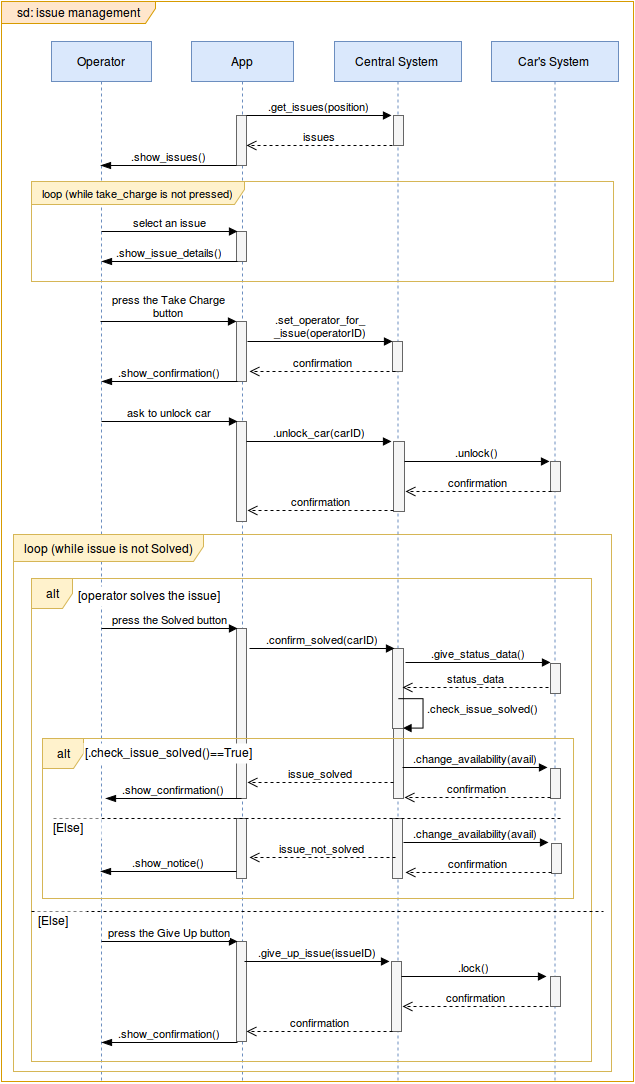

The diagram above was exported from draw.io. Its source (the exported page's mxGraphModel, read from the mxfile embedded in the PNG):
<mxGraphModel dx="1024" dy="524" grid="1" gridSize="10" guides="1" tooltips="1" connect="1" arrows="1" fold="1" page="1" pageScale="1" pageWidth="826" pageHeight="1169" background="#ffffff" math="0" shadow="0">
  <root>
    <mxCell id="0" />
    <mxCell id="1" parent="0" />
    <mxCell id="12" value="Operator" style="shape=umlLifeline;perimeter=lifelinePerimeter;whiteSpace=wrap;html=1;container=1;collapsible=0;recursiveResize=0;outlineConnect=0;glass=0;strokeColor=#6c8ebf;strokeWidth=1;fillColor=#dae8fc;fontColor=#000000;align=center;" parent="1" vertex="1">
      <mxGeometry x="68" y="80" width="100" height="1040" as="geometry" />
    </mxCell>
    <mxCell id="13" value="App" style="shape=umlLifeline;perimeter=lifelinePerimeter;whiteSpace=wrap;html=1;container=1;collapsible=0;recursiveResize=0;outlineConnect=0;glass=0;strokeColor=#6c8ebf;strokeWidth=1;fillColor=#dae8fc;fontColor=#000000;align=center;" parent="1" vertex="1">
      <mxGeometry x="208" y="80" width="102" height="1040" as="geometry" />
    </mxCell>
    <mxCell id="148" value="" style="html=1;points=[];perimeter=orthogonalPerimeter;glass=0;strokeColor=#666666;strokeWidth=1;fillColor=#f5f5f5;fontColor=#000000;align=center;" vertex="1" parent="13">
      <mxGeometry x="45" y="190" width="10" height="30" as="geometry" />
    </mxCell>
    <mxCell id="152" value="" style="html=1;points=[];perimeter=orthogonalPerimeter;glass=0;strokeColor=#666666;strokeWidth=1;fillColor=#f5f5f5;fontColor=#000000;align=center;" vertex="1" parent="13">
      <mxGeometry x="45" y="280" width="10" height="60" as="geometry" />
    </mxCell>
    <mxCell id="158" value="" style="html=1;points=[];perimeter=orthogonalPerimeter;glass=0;strokeColor=#666666;strokeWidth=1;fillColor=#f5f5f5;fontColor=#000000;align=center;" vertex="1" parent="13">
      <mxGeometry x="45" y="380" width="10" height="100" as="geometry" />
    </mxCell>
    <mxCell id="171" value="" style="html=1;points=[];perimeter=orthogonalPerimeter;glass=0;strokeColor=#666666;strokeWidth=1;fillColor=#f5f5f5;fontColor=#000000;align=center;" vertex="1" parent="13">
      <mxGeometry x="45" y="587" width="10" height="170" as="geometry" />
    </mxCell>
    <mxCell id="188" value="" style="html=1;points=[];perimeter=orthogonalPerimeter;glass=0;strokeColor=#666666;strokeWidth=1;fillColor=#f5f5f5;fontColor=#000000;align=center;" vertex="1" parent="13">
      <mxGeometry x="45" y="777" width="10" height="60" as="geometry" />
    </mxCell>
    <mxCell id="198" value="loop (while issue is not Solved)&lt;br&gt;" style="shape=umlFrame;whiteSpace=wrap;html=1;glass=0;strokeColor=#d6b656;strokeWidth=1;fillColor=#fff2cc;fontColor=#000000;align=center;width=190;height=27;" vertex="1" parent="13">
      <mxGeometry x="-178" y="493" width="598" height="537" as="geometry" />
    </mxCell>
    <mxCell id="202" value="" style="html=1;points=[];perimeter=orthogonalPerimeter;glass=0;strokeColor=#666666;strokeWidth=1;fillColor=#f5f5f5;fontColor=#000000;align=center;" vertex="1" parent="13">
      <mxGeometry x="45" y="900" width="10" height="100" as="geometry" />
    </mxCell>
    <mxCell id="14" value="Central System&lt;br&gt;" style="shape=umlLifeline;perimeter=lifelinePerimeter;whiteSpace=wrap;html=1;container=1;collapsible=0;recursiveResize=0;outlineConnect=0;glass=0;strokeColor=#6c8ebf;strokeWidth=1;fillColor=#dae8fc;fontColor=#000000;align=center;" parent="1" vertex="1">
      <mxGeometry x="351" y="80" width="127" height="1040" as="geometry" />
    </mxCell>
    <mxCell id="97" value="" style="html=1;points=[];perimeter=orthogonalPerimeter;glass=0;strokeColor=#666666;strokeWidth=1;fillColor=#f5f5f5;fontColor=#000000;align=center;" parent="14" vertex="1">
      <mxGeometry x="59" y="74" width="10" height="30" as="geometry" />
    </mxCell>
    <mxCell id="154" value="" style="html=1;points=[];perimeter=orthogonalPerimeter;glass=0;strokeColor=#666666;strokeWidth=1;fillColor=#f5f5f5;fontColor=#000000;align=center;" vertex="1" parent="14">
      <mxGeometry x="58" y="300" width="10" height="30" as="geometry" />
    </mxCell>
    <mxCell id="160" value="" style="html=1;points=[];perimeter=orthogonalPerimeter;glass=0;strokeColor=#666666;strokeWidth=1;fillColor=#f5f5f5;fontColor=#000000;align=center;" vertex="1" parent="14">
      <mxGeometry x="59" y="400" width="11" height="70" as="geometry" />
    </mxCell>
    <mxCell id="173" value="" style="html=1;points=[];perimeter=orthogonalPerimeter;glass=0;strokeColor=#666666;strokeWidth=1;fillColor=#f5f5f5;fontColor=#000000;align=center;" vertex="1" parent="14">
      <mxGeometry x="58" y="607" width="11" height="80" as="geometry" />
    </mxCell>
    <mxCell id="189" value="" style="html=1;points=[];perimeter=orthogonalPerimeter;glass=0;strokeColor=#666666;strokeWidth=1;fillColor=#f5f5f5;fontColor=#000000;align=center;" vertex="1" parent="14">
      <mxGeometry x="58" y="777" width="10" height="60" as="geometry" />
    </mxCell>
    <mxCell id="204" value="" style="html=1;points=[];perimeter=orthogonalPerimeter;glass=0;strokeColor=#666666;strokeWidth=1;fillColor=#f5f5f5;fontColor=#000000;align=center;" vertex="1" parent="14">
      <mxGeometry x="57" y="920" width="10" height="70" as="geometry" />
    </mxCell>
    <mxCell id="45" value="sd: issue management&lt;br&gt;" style="shape=umlFrame;whiteSpace=wrap;html=1;glass=0;strokeColor=#d79b00;strokeWidth=1;fillColor=#ffe6cc;fontColor=#000000;align=center;width=154;height=22;" parent="1" vertex="1">
      <mxGeometry x="18" y="40" width="632" height="1080" as="geometry" />
    </mxCell>
    <mxCell id="93" value="Car's System&lt;br&gt;" style="shape=umlLifeline;perimeter=lifelinePerimeter;whiteSpace=wrap;html=1;container=1;collapsible=0;recursiveResize=0;outlineConnect=0;glass=0;strokeColor=#6c8ebf;strokeWidth=1;fillColor=#dae8fc;fontColor=#000000;align=center;" parent="1" vertex="1">
      <mxGeometry x="508" y="80" width="127" height="1040" as="geometry" />
    </mxCell>
    <mxCell id="162" value="" style="html=1;points=[];perimeter=orthogonalPerimeter;glass=0;strokeColor=#666666;strokeWidth=1;fillColor=#f5f5f5;fontColor=#000000;align=center;" vertex="1" parent="93">
      <mxGeometry x="59" y="420" width="10" height="30" as="geometry" />
    </mxCell>
    <mxCell id="175" value="" style="html=1;points=[];perimeter=orthogonalPerimeter;glass=0;strokeColor=#666666;strokeWidth=1;fillColor=#f5f5f5;fontColor=#000000;align=center;" vertex="1" parent="93">
      <mxGeometry x="59" y="622" width="10" height="30" as="geometry" />
    </mxCell>
    <mxCell id="192" value="" style="html=1;points=[];perimeter=orthogonalPerimeter;glass=0;strokeColor=#666666;strokeWidth=1;fillColor=#f5f5f5;fontColor=#000000;align=center;" vertex="1" parent="93">
      <mxGeometry x="59" y="727" width="10" height="30" as="geometry" />
    </mxCell>
    <mxCell id="98" value="" style="html=1;points=[];perimeter=orthogonalPerimeter;glass=0;strokeColor=#666666;strokeWidth=1;fillColor=#f5f5f5;fontColor=#000000;align=center;" parent="1" vertex="1">
      <mxGeometry x="253" y="154" width="10" height="50" as="geometry" />
    </mxCell>
    <mxCell id="99" value=".get_issues(position)" style="html=1;verticalAlign=bottom;endArrow=block;strokeWidth=1;fontColor=#000000;" parent="1" edge="1">
      <mxGeometry x="263" y="153.89655172413796" width="80" as="geometry">
        <mxPoint x="263" y="154" as="sourcePoint" />
        <mxPoint x="408" y="154" as="targetPoint" />
      </mxGeometry>
    </mxCell>
    <mxCell id="102" value="issues" style="html=1;verticalAlign=bottom;endArrow=open;dashed=1;endSize=8;strokeWidth=1;fontColor=#000000;" edge="1" parent="1">
      <mxGeometry x="250.17647058823536" y="184.16666666666674" as="geometry">
        <mxPoint x="263" y="184" as="targetPoint" />
        <mxPoint x="409" y="184" as="sourcePoint" />
      </mxGeometry>
    </mxCell>
    <mxCell id="103" value=".show_issues()" style="html=1;verticalAlign=bottom;endArrow=blockThin;endSize=8;strokeWidth=1;fontColor=#000000;endFill=1;" edge="1" parent="1">
      <mxGeometry x="124" y="204" as="geometry">
        <mxPoint x="117" y="204" as="targetPoint" />
        <mxPoint x="253" y="204" as="sourcePoint" />
      </mxGeometry>
    </mxCell>
    <mxCell id="146" value="select an issue&lt;br&gt;" style="html=1;verticalAlign=bottom;endArrow=block;strokeWidth=1;fontColor=#000000;entryX=0.052;entryY=-0.003;entryPerimeter=0;" edge="1" parent="1">
      <mxGeometry x="118" y="270" width="80" as="geometry">
        <mxPoint x="118" y="270" as="sourcePoint" />
        <mxPoint x="254" y="270" as="targetPoint" />
      </mxGeometry>
    </mxCell>
    <mxCell id="147" value="&lt;font style=&quot;font-size: 11px&quot;&gt;loop (while take_charge is not pressed)&lt;br&gt;&lt;/font&gt;" style="shape=umlFrame;whiteSpace=wrap;html=1;glass=0;strokeColor=#d6b656;strokeWidth=1;fillColor=#fff2cc;fontColor=#000000;align=center;width=213;height=23;" vertex="1" parent="1">
      <mxGeometry x="48" y="220" width="582" height="100" as="geometry" />
    </mxCell>
    <mxCell id="149" value=".show_issue_details()" style="html=1;verticalAlign=bottom;endArrow=blockThin;endSize=8;strokeWidth=1;fontColor=#000000;endFill=1;" edge="1" parent="1">
      <mxGeometry x="125" y="300" as="geometry">
        <mxPoint x="118" y="300" as="targetPoint" />
        <mxPoint x="254" y="300" as="sourcePoint" />
      </mxGeometry>
    </mxCell>
    <mxCell id="150" value="press the Take Charge&lt;br&gt; button&lt;br&gt;" style="html=1;verticalAlign=bottom;endArrow=block;strokeWidth=1;fontColor=#000000;entryX=0.052;entryY=-0.003;entryPerimeter=0;" edge="1" parent="1">
      <mxGeometry x="117" y="360" width="80" as="geometry">
        <mxPoint x="117" y="360" as="sourcePoint" />
        <mxPoint x="253" y="360" as="targetPoint" />
      </mxGeometry>
    </mxCell>
    <mxCell id="153" value=".set_operator_for_&lt;br&gt;_issue(operatorID)" style="html=1;verticalAlign=bottom;endArrow=block;strokeWidth=1;fontColor=#000000;" edge="1" parent="1">
      <mxGeometry x="264" y="379.89655172413796" width="80" as="geometry">
        <mxPoint x="264" y="380" as="sourcePoint" />
        <mxPoint x="409" y="380" as="targetPoint" />
      </mxGeometry>
    </mxCell>
    <mxCell id="155" value="confirmation" style="html=1;verticalAlign=bottom;endArrow=open;dashed=1;endSize=8;strokeWidth=1;fontColor=#000000;" edge="1" parent="1">
      <mxGeometry x="253.17647058823536" y="410.16666666666674" as="geometry">
        <mxPoint x="266" y="410" as="targetPoint" />
        <mxPoint x="412" y="410" as="sourcePoint" />
      </mxGeometry>
    </mxCell>
    <mxCell id="156" value=".show_confirmation()&lt;br&gt;" style="html=1;verticalAlign=bottom;endArrow=blockThin;endSize=8;strokeWidth=1;fontColor=#000000;endFill=1;" edge="1" parent="1">
      <mxGeometry x="125" y="420" as="geometry">
        <mxPoint x="118" y="420" as="targetPoint" />
        <mxPoint x="254" y="420" as="sourcePoint" />
      </mxGeometry>
    </mxCell>
    <mxCell id="157" value="ask to unlock car&lt;br&gt;" style="html=1;verticalAlign=bottom;endArrow=block;strokeWidth=1;fontColor=#000000;entryX=0.052;entryY=-0.003;entryPerimeter=0;" edge="1" parent="1">
      <mxGeometry x="118" y="460" width="80" as="geometry">
        <mxPoint x="118" y="460" as="sourcePoint" />
        <mxPoint x="254" y="460" as="targetPoint" />
      </mxGeometry>
    </mxCell>
    <mxCell id="159" value=".unlock_car(carID)" style="html=1;verticalAlign=bottom;endArrow=block;strokeWidth=1;fontColor=#000000;" edge="1" parent="1">
      <mxGeometry x="263" y="479.89655172413796" width="80" as="geometry">
        <mxPoint x="263" y="480" as="sourcePoint" />
        <mxPoint x="408" y="480" as="targetPoint" />
      </mxGeometry>
    </mxCell>
    <mxCell id="161" value=".unlock()" style="html=1;verticalAlign=bottom;endArrow=block;strokeWidth=1;fontColor=#000000;" edge="1" parent="1">
      <mxGeometry x="421" y="499.89655172413796" width="80" as="geometry">
        <mxPoint x="421" y="500" as="sourcePoint" />
        <mxPoint x="566" y="500" as="targetPoint" />
      </mxGeometry>
    </mxCell>
    <mxCell id="163" value="status_data" style="html=1;verticalAlign=bottom;endArrow=open;dashed=1;endSize=8;strokeWidth=1;fontColor=#000000;" edge="1" parent="1">
      <mxGeometry x="406.17647058823536" y="726.1666666666667" as="geometry">
        <mxPoint x="419" y="726" as="targetPoint" />
        <mxPoint x="565" y="726" as="sourcePoint" />
      </mxGeometry>
    </mxCell>
    <mxCell id="164" value="confirmation" style="html=1;verticalAlign=bottom;endArrow=open;dashed=1;endSize=8;strokeWidth=1;fontColor=#000000;" edge="1" parent="1">
      <mxGeometry x="251.17647058823536" y="549.1666666666667" as="geometry">
        <mxPoint x="264" y="549" as="targetPoint" />
        <mxPoint x="409.9999999999998" y="549" as="sourcePoint" />
      </mxGeometry>
    </mxCell>
    <mxCell id="165" value="press the Solved button&lt;br&gt;" style="html=1;verticalAlign=bottom;endArrow=block;strokeWidth=1;fontColor=#000000;entryX=0.052;entryY=-0.003;entryPerimeter=0;" edge="1" parent="1">
      <mxGeometry x="118" y="667" width="80" as="geometry">
        <mxPoint x="118" y="667" as="sourcePoint" />
        <mxPoint x="254" y="667" as="targetPoint" />
      </mxGeometry>
    </mxCell>
    <mxCell id="169" value="alt" style="shape=umlFrame;whiteSpace=wrap;html=1;glass=0;strokeColor=#d6b656;strokeWidth=1;fillColor=#fff2cc;fontColor=#000000;align=center;width=41;height=30;" vertex="1" parent="1">
      <mxGeometry x="48" y="617" width="560" height="483" as="geometry" />
    </mxCell>
    <mxCell id="170" value="[operator solves the issue]" style="text;html=1;resizable=0;points=[];autosize=1;align=left;verticalAlign=top;spacingTop=-4;fontColor=#000000;fillColor=#ffffff;" vertex="1" parent="1">
      <mxGeometry x="93" y="625" width="160" height="20" as="geometry" />
    </mxCell>
    <mxCell id="172" value=".confirm_solved(carID)" style="html=1;verticalAlign=bottom;endArrow=block;strokeWidth=1;fontColor=#000000;" edge="1" parent="1">
      <mxGeometry x="266" y="686.8965517241379" width="80" as="geometry">
        <mxPoint x="266" y="687" as="sourcePoint" />
        <mxPoint x="411" y="687" as="targetPoint" />
      </mxGeometry>
    </mxCell>
    <mxCell id="174" value=".give_status_data()" style="html=1;verticalAlign=bottom;endArrow=block;strokeWidth=1;fontColor=#000000;" edge="1" parent="1">
      <mxGeometry x="422" y="700.8965517241379" width="80" as="geometry">
        <mxPoint x="422" y="701" as="sourcePoint" />
        <mxPoint x="567" y="701" as="targetPoint" />
      </mxGeometry>
    </mxCell>
    <mxCell id="177" value="confirmation" style="html=1;verticalAlign=bottom;endArrow=open;dashed=1;endSize=8;strokeWidth=1;fontColor=#000000;" edge="1" parent="1">
      <mxGeometry x="409.17647058823536" y="530.1666666666667" as="geometry">
        <mxPoint x="422" y="530" as="targetPoint" />
        <mxPoint x="567.9999999999998" y="530" as="sourcePoint" />
      </mxGeometry>
    </mxCell>
    <mxCell id="178" value="" style="html=1;points=[];perimeter=orthogonalPerimeter;glass=0;strokeColor=#666666;strokeWidth=1;fillColor=#f5f5f5;fontColor=#000000;align=center;" vertex="1" parent="1">
      <mxGeometry x="410" y="767" width="10" height="70" as="geometry" />
    </mxCell>
    <mxCell id="179" value=".check_issue_solved()" style="edgeStyle=orthogonalEdgeStyle;html=1;align=left;spacingLeft=2;endArrow=block;rounded=0;entryX=1;entryY=0;strokeWidth=1;fontColor=#000000;" edge="1" target="178" parent="1">
      <mxGeometry x="-0.3333" y="-10" relative="1" as="geometry">
        <mxPoint x="415" y="737" as="sourcePoint" />
        <Array as="points">
          <mxPoint x="440" y="737" />
        </Array>
        <mxPoint x="10" y="10" as="offset" />
      </mxGeometry>
    </mxCell>
    <mxCell id="180" value="issue_solved" style="html=1;verticalAlign=bottom;endArrow=open;dashed=1;endSize=8;strokeWidth=1;fontColor=#000000;" edge="1" parent="1">
      <mxGeometry x="251.17647058823536" y="821.1666666666667" as="geometry">
        <mxPoint x="264" y="821" as="targetPoint" />
        <mxPoint x="409.9999999999998" y="821" as="sourcePoint" />
      </mxGeometry>
    </mxCell>
    <mxCell id="181" value="alt" style="shape=umlFrame;whiteSpace=wrap;html=1;glass=0;strokeColor=#d6b656;strokeWidth=1;fillColor=#fff2cc;fontColor=#000000;align=center;width=41;height=30;" vertex="1" parent="1">
      <mxGeometry x="59" y="777" width="531" height="160" as="geometry" />
    </mxCell>
    <mxCell id="182" value="[.check_issue_solved()==True]" style="text;html=1;resizable=0;points=[];autosize=1;align=left;verticalAlign=top;spacingTop=-4;fontColor=#000000;fillColor=#ffffff;" vertex="1" parent="1">
      <mxGeometry x="100" y="782" width="180" height="20" as="geometry" />
    </mxCell>
    <mxCell id="183" value=".show_confirmation()&lt;br&gt;" style="html=1;verticalAlign=bottom;endArrow=blockThin;endSize=8;strokeWidth=1;fontColor=#000000;endFill=1;" edge="1" parent="1">
      <mxGeometry x="129" y="837" as="geometry">
        <mxPoint x="122" y="837" as="targetPoint" />
        <mxPoint x="258" y="837" as="sourcePoint" />
      </mxGeometry>
    </mxCell>
    <mxCell id="186" value="" style="endArrow=none;dashed=1;html=1;strokeWidth=1;fontColor=#000000;" edge="1" parent="1">
      <mxGeometry width="50" height="50" relative="1" as="geometry">
        <mxPoint x="70" y="857" as="sourcePoint" />
        <mxPoint x="580" y="857" as="targetPoint" />
      </mxGeometry>
    </mxCell>
    <mxCell id="187" value="[Else]" style="text;html=1;resizable=0;points=[];autosize=1;align=left;verticalAlign=top;spacingTop=-4;fontColor=#000000;fillColor=#ffffff;" vertex="1" parent="1">
      <mxGeometry x="68" y="857" width="50" height="20" as="geometry" />
    </mxCell>
    <mxCell id="190" value="issue_not_solved" style="html=1;verticalAlign=bottom;endArrow=open;dashed=1;endSize=8;strokeWidth=1;fontColor=#000000;" edge="1" parent="1">
      <mxGeometry x="253.17647058823536" y="896.1666666666667" as="geometry">
        <mxPoint x="266" y="895.9999999999998" as="targetPoint" />
        <mxPoint x="411.9999999999998" y="895.9999999999998" as="sourcePoint" />
      </mxGeometry>
    </mxCell>
    <mxCell id="191" value=".show_notice()&lt;br&gt;" style="html=1;verticalAlign=bottom;endArrow=blockThin;endSize=8;strokeWidth=1;fontColor=#000000;endFill=1;" edge="1" parent="1">
      <mxGeometry x="124" y="910" as="geometry">
        <mxPoint x="117" y="909.9999999999998" as="targetPoint" />
        <mxPoint x="253" y="909.9999999999998" as="sourcePoint" />
      </mxGeometry>
    </mxCell>
    <mxCell id="193" value="confirmation" style="html=1;verticalAlign=bottom;endArrow=open;dashed=1;endSize=8;strokeWidth=1;fontColor=#000000;" edge="1" parent="1">
      <mxGeometry x="408.17647058823536" y="836.1666666666667" as="geometry">
        <mxPoint x="421" y="836" as="targetPoint" />
        <mxPoint x="566.9999999999998" y="836" as="sourcePoint" />
      </mxGeometry>
    </mxCell>
    <mxCell id="194" value=".change_availability(avail)" style="html=1;verticalAlign=bottom;endArrow=block;strokeWidth=1;fontColor=#000000;" edge="1" parent="1">
      <mxGeometry x="419" y="805.8965517241379" width="80" as="geometry">
        <mxPoint x="419" y="806" as="sourcePoint" />
        <mxPoint x="564" y="806" as="targetPoint" />
      </mxGeometry>
    </mxCell>
    <mxCell id="195" value="" style="html=1;points=[];perimeter=orthogonalPerimeter;glass=0;strokeColor=#666666;strokeWidth=1;fillColor=#f5f5f5;fontColor=#000000;align=center;" vertex="1" parent="1">
      <mxGeometry x="568" y="882" width="10" height="30" as="geometry" />
    </mxCell>
    <mxCell id="196" value="confirmation" style="html=1;verticalAlign=bottom;endArrow=open;dashed=1;endSize=8;strokeWidth=1;fontColor=#000000;" edge="1" parent="1">
      <mxGeometry x="409.17647058823536" y="911.1666666666667" as="geometry">
        <mxPoint x="422" y="911" as="targetPoint" />
        <mxPoint x="567.9999999999998" y="911" as="sourcePoint" />
      </mxGeometry>
    </mxCell>
    <mxCell id="197" value=".change_availability(avail)" style="html=1;verticalAlign=bottom;endArrow=block;strokeWidth=1;fontColor=#000000;" edge="1" parent="1">
      <mxGeometry x="420" y="880.8965517241379" width="80" as="geometry">
        <mxPoint x="420" y="881" as="sourcePoint" />
        <mxPoint x="565" y="881" as="targetPoint" />
      </mxGeometry>
    </mxCell>
    <mxCell id="199" value="" style="endArrow=none;dashed=1;html=1;strokeWidth=1;fontColor=#000000;" edge="1" parent="1">
      <mxGeometry x="48" y="950" width="50" height="50" as="geometry">
        <mxPoint x="48" y="950" as="sourcePoint" />
        <mxPoint x="620" y="950" as="targetPoint" />
      </mxGeometry>
    </mxCell>
    <mxCell id="200" value="[Else]" style="text;html=1;resizable=0;points=[];autosize=1;align=left;verticalAlign=top;spacingTop=-4;fontColor=#000000;fillColor=#ffffff;" vertex="1" parent="1">
      <mxGeometry x="53" y="950" width="50" height="20" as="geometry" />
    </mxCell>
    <mxCell id="201" value="press the Give Up button&lt;br&gt;" style="html=1;verticalAlign=bottom;endArrow=block;strokeWidth=1;fontColor=#000000;entryX=0.052;entryY=-0.003;entryPerimeter=0;" edge="1" parent="1">
      <mxGeometry x="118" y="980" width="80" as="geometry">
        <mxPoint x="118" y="980" as="sourcePoint" />
        <mxPoint x="254" y="980" as="targetPoint" />
      </mxGeometry>
    </mxCell>
    <mxCell id="203" value=".give_up_issue(issueID)" style="html=1;verticalAlign=bottom;endArrow=block;strokeWidth=1;fontColor=#000000;" edge="1" parent="1">
      <mxGeometry x="261" y="999.8965517241379" width="80" as="geometry">
        <mxPoint x="261" y="1000" as="sourcePoint" />
        <mxPoint x="406" y="1000" as="targetPoint" />
      </mxGeometry>
    </mxCell>
    <mxCell id="205" value="confirmation" style="html=1;verticalAlign=bottom;endArrow=open;dashed=1;endSize=8;strokeWidth=1;fontColor=#000000;" edge="1" parent="1">
      <mxGeometry x="250.17647058823536" y="1070.1666666666667" as="geometry">
        <mxPoint x="263" y="1069.9999999999998" as="targetPoint" />
        <mxPoint x="408.9999999999998" y="1069.9999999999998" as="sourcePoint" />
      </mxGeometry>
    </mxCell>
    <mxCell id="208" value=".show_confirmation()&lt;br&gt;" style="html=1;verticalAlign=bottom;endArrow=blockThin;endSize=8;strokeWidth=1;fontColor=#000000;endFill=1;" edge="1" parent="1">
      <mxGeometry x="125" y="1081" as="geometry">
        <mxPoint x="118" y="1081" as="targetPoint" />
        <mxPoint x="254" y="1081" as="sourcePoint" />
      </mxGeometry>
    </mxCell>
    <mxCell id="213" value="" style="html=1;points=[];perimeter=orthogonalPerimeter;glass=0;strokeColor=#666666;strokeWidth=1;fillColor=#f5f5f5;fontColor=#000000;align=center;" vertex="1" parent="1">
      <mxGeometry x="567" y="1015" width="10" height="30" as="geometry" />
    </mxCell>
    <mxCell id="214" value=".lock()" style="html=1;verticalAlign=bottom;endArrow=block;strokeWidth=1;fontColor=#000000;" edge="1" parent="1">
      <mxGeometry x="418" y="1014.8965517241379" width="80" as="geometry">
        <mxPoint x="418" y="1015.0000000000001" as="sourcePoint" />
        <mxPoint x="563" y="1015.0000000000001" as="targetPoint" />
      </mxGeometry>
    </mxCell>
    <mxCell id="215" value="confirmation" style="html=1;verticalAlign=bottom;endArrow=open;dashed=1;endSize=8;strokeWidth=1;fontColor=#000000;" edge="1" parent="1">
      <mxGeometry x="406.17647058823536" y="1045.1666666666667" as="geometry">
        <mxPoint x="419" y="1045" as="targetPoint" />
        <mxPoint x="564.9999999999998" y="1045" as="sourcePoint" />
      </mxGeometry>
    </mxCell>
  </root>
</mxGraphModel>